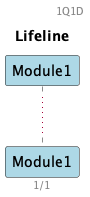

The diagram above was rendered by PlantUML. Its source (embedded in the PNG):
@startuml lifeline

autonumber
autoactivate on

skinparam sequenceMessageAlign center
skinparam ResponseMessageBelowArrow true

header 1Q1D
footer %page%/%lastpage%
title Lifeline

participant Module1 as M1 #LightBlue 
... ...

@enduml